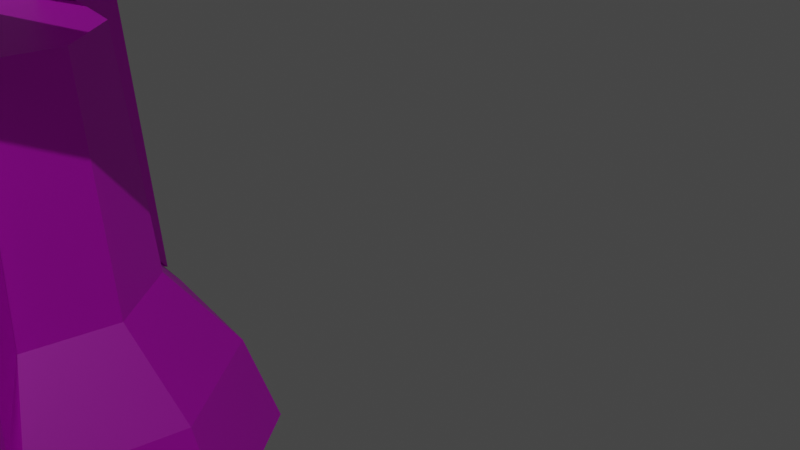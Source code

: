 # Source: antena.blend  (saved by Blender 2.80.75; exported with 4.5.12 LTS)
import bpy
from mathutils import Matrix  # noqa: F401  (used for matrix-valued properties, if any)

bpy.ops.wm.read_factory_settings(use_empty=True)
scene = bpy.context.scene
scene.name = 'Scene'

# ---- collections
col_collection = bpy.data.collections.new('Collection'); scene.collection.children.link(col_collection)

# ---- images (referenced by path relative to the original .blend; pixels are not part of the script)
import os
ASSET_DIR = os.environ.get("B2B_ASSET_DIR", "")  # directory of the original .blend (textures are referenced by path, not embedded)
HERE = os.path.dirname(os.path.abspath(__file__))  # packed textures are extracted next to this script under _unpacked/

def load_image(name, relpath, width, height, colorspace="sRGB"):
    """Load a texture the original file referenced (path relative to the .blend, or extracted next to this script)."""
    p = next((c for c in (os.path.join(HERE, relpath), os.path.join(ASSET_DIR, relpath)) if relpath and os.path.exists(c)), "")
    if p:
        img = bpy.data.images.load(p, check_existing=True)
        img.name = name
    else:  # same state as the original file: an image datablock whose file is absent (Cycles renders it pink)
        img = bpy.data.images.new(name, width, height)
        img.source = "FILE"
        img.filepath = "//" + (relpath or name)
    img.colorspace_settings.name = colorspace
    return img
img_antena_sat_lite_textura_png_001 = load_image('Antena satélite textura.png.001', 'Antena satélite textura.png', 1024, 1024, 'sRGB')

# ---- materials (node trees are filled in below, after node groups)
mat_material = bpy.data.materials.new('Material')
mat_material.use_transparent_shadow = False

# ---- material node trees
mat_material.use_nodes = True; mat_material.node_tree.nodes.clear()
_N = mat_material.node_tree.nodes; _L = mat_material.node_tree.links
n0 = _N.new('ShaderNodeOutputMaterial'); n0.name = 'Material Output'; n0.location = (300, 300)
n1 = _N.new('ShaderNodeBsdfPrincipled'); n1.name = 'Principled BSDF'; n1.location = (10, 300)
n1.distribution = 'GGX'
n1.subsurface_method = 'BURLEY'
n1.inputs[3].default_value = 1.45
n1.inputs[27].default_value = (0.0, 0.0, 0.0, 1.0)
n1.inputs[28].default_value = 1.0
n2 = _N.new('ShaderNodeTexImage'); n2.name = 'Image Texture'; n2.location = (-340, 240)
n2.image = img_antena_sat_lite_textura_png_001
_L.new(n1.outputs[0], n0.inputs[0])
_L.new(n2.outputs[0], n1.inputs[0])
n0.is_active_output = True

# ---- world
world_world = bpy.data.worlds.new('World'); scene.world = world_world
world_world.use_nodes = True; world_world.node_tree.nodes.clear()
_N = world_world.node_tree.nodes; _L = world_world.node_tree.links
n0 = _N.new('ShaderNodeOutputWorld'); n0.name = 'World Output'; n0.location = (300, 300)
n1 = _N.new('ShaderNodeBackground'); n1.name = 'Background'; n1.location = (10, 300)
n1.inputs[0].default_value = (0.05088, 0.05088, 0.05088, 1.0)
_L.new(n1.outputs[0], n0.inputs[0])
n0.is_active_output = True
world_world.color = (0.05088, 0.05088, 0.05088)
world_world.use_sun_shadow = False
world_world.sun_shadow_jitter_overblur = 0.0

# ---- cameras
cam_camera = bpy.data.cameras.new('Camera')
cam_camera.clip_end = 100.0
cam_camera.ortho_scale = 7.314

# ---- lights
light_light = bpy.data.lights.new('Light', 'POINT')
light_light.transmission_factor = 0.0
light_light.energy = 1e+04
light_light.shadow_soft_size = 0.1
light_light.shadow_maximum_resolution = 0.006
light_light.use_absolute_resolution = True
light_light_001 = bpy.data.lights.new('Light.001', 'POINT')
light_light_001.transmission_factor = 0.0
light_light_001.energy = 1e+04
light_light_001.shadow_soft_size = 0.1
light_light_001.shadow_maximum_resolution = 0.006
light_light_001.use_absolute_resolution = True

# ---- meshes
me_cube_001 = bpy.data.meshes.new('Cube.001')
me_cube_001.from_pydata([(3.838, 7.794, 24.97), (6.192, 4.494, 22.35), (7.054, -0.01478, 21.4), (6.192, -4.523, 22.35), (3.838, -7.823, 24.97), (0.6213, -9.032, 28.55), (-2.595, -7.823, 32.13), (-4.949, -4.523, 34.75), (-5.811, -0.01479, 35.71), (-4.949, 4.494, 34.75), (-2.595, 7.794, 32.13), (0.6213, 9.002, 28.55), (-2.243, 8.611, 33.27), (-2.256, -8.423, 33.23), (4.863, -8.641, 25.37), (-8.169, -0.01478, 22.65), (-8.169, 1.51, 22.65), (1.822, 10.43, 29.89), (5.547, 9.03, 25.74), (8.274, 5.207, 22.71), (9.272, -0.01478, 21.6), (8.274, -5.237, 22.71), (5.547, -9.06, 25.74), (1.822, -10.46, 29.89), (-1.904, -9.06, 34.03), (-4.631, -5.237, 37.07), (-5.629, -0.01479, 38.18), (-4.631, 5.207, 37.07), (-1.904, 9.03, 34.03), (2.102, 5.94, 24.74), (-0.3503, 6.861, 27.47), (3.898, -3.453, 22.75), (4.555, -0.01478, 22.01), (3.898, 3.423, 22.75), (-0.3503, -6.891, 27.47), (2.102, -5.969, 24.74), (-2.803, -5.969, 30.2), (-4.598, -3.453, 32.2), (-5.255, -0.01479, 32.93), (-4.598, 3.423, 32.2), (-2.803, 5.94, 30.2), (1.117, 4.784, 24.71), (-0.8599, 5.526, 26.91), (2.563, -2.785, 23.1), (3.093, -0.01478, 22.51), (2.563, 2.756, 23.1), (-0.8599, -5.556, 26.91), (1.117, -4.813, 24.71), (-2.836, -4.813, 29.1), (-4.283, -2.785, 30.71), (-4.813, -0.01479, 31.3), (-4.283, 2.756, 30.71), (-2.836, 4.784, 29.1), (0.3949, 3.899, 24.71), (-1.217, 4.505, 26.51), (1.575, -2.275, 23.4), (2.007, -0.01478, 22.92), (1.575, 2.245, 23.4), (-1.217, -4.534, 26.51), (0.3949, -3.929, 24.71), (-2.829, -3.929, 28.3), (-4.01, -2.275, 29.61), (-4.442, -0.01479, 30.1), (-4.01, 2.245, 29.61), (-2.829, 3.899, 28.3), (-0.7791, 2.044, 25.11), (-1.627, 2.362, 26.05), (-0.1584, -1.203, 24.42), (0.06877, -0.01478, 24.16), (-0.1584, 1.174, 24.42), (-1.627, -2.392, 26.05), (-0.7791, -2.073, 25.11), (-2.475, -2.073, 27.0), (-3.095, -1.203, 27.69), (-3.323, -0.01478, 27.94), (-3.095, 1.174, 27.69), (-2.475, 2.044, 27.0), (-1.82, -0.01478, 25.84), (4.34, -0.01287, 33.06), (-3.791, 2.526, 31.04), (2.858, -2.533, 23.64), (4.669, 0.005818, 32.69), (2.749, -2.753, 23.75), (4.56, -0.2141, 32.8), (2.514, -2.633, 23.76), (4.326, -0.09413, 32.81), (2.623, -2.413, 23.66), (4.434, 0.1258, 32.71), (-3.697, 2.746, 30.92), (4.434, 0.2071, 32.94), (-3.683, 2.626, 30.66), (4.448, 0.08708, 32.68), (-3.777, 2.406, 30.78), (4.354, -0.1329, 32.8), (4.511, -0.2341, 32.87), (-2.271, -4.664, 29.35), (1.338, 4.657, 25.33), (4.498, 0.2271, 32.88), (1.488, 4.514, 25.15), (4.648, 0.08482, 32.7), (1.292, 4.34, 25.12), (4.452, -0.08959, 32.67), (1.142, 4.482, 25.31), (4.302, 0.05265, 32.85), (-2.435, -4.521, 29.52), (4.347, -0.09187, 33.03), (-2.46, -4.347, 29.3), (4.322, 0.08254, 32.82), (-2.296, -4.489, 29.13), (4.487, -0.0597, 32.65), (-1.72, 2.044, 24.06), (4.616, 0.19, 32.68), (4.675, -0.01153, 32.61), (4.616, -0.2131, 32.68), (4.472, -0.2965, 32.84), (4.328, -0.2131, 33.0), (4.268, -0.01153, 33.06), (4.472, 0.2735, 32.84), (4.328, 0.19, 33.0), (4.431, 0.19, 33.11), (4.575, 0.2735, 32.95), (4.371, -0.01153, 33.18), (4.431, -0.2131, 33.11), (4.575, -0.2965, 32.95), (4.719, -0.2131, 32.79), (4.778, -0.01153, 32.72), (4.719, 0.19, 32.79), (4.509, 0.1558, 33.14), (4.455, 0.1558, 33.08), (4.575, 0.2252, 32.95), (4.406, -0.01153, 33.14), (4.455, -0.1789, 33.08), (4.575, -0.2482, 32.95), (4.694, -0.1789, 32.82), (4.744, -0.01153, 32.76), (4.694, 0.1558, 32.82), (4.484, 0.1908, 33.17), (4.629, 0.2252, 33.01), (4.46, -0.01153, 33.2), (4.509, -0.1789, 33.14), (4.629, -0.2482, 33.01), (4.748, -0.1789, 32.88), (4.798, -0.01153, 32.82), (4.748, 0.1558, 32.88), (4.556, 0.1908, 33.25), (4.629, 0.2746, 33.01), (4.425, -0.01153, 33.24), (4.484, -0.2139, 33.17), (4.629, -0.2977, 33.01), (4.773, -0.2139, 32.85), (4.833, -0.01153, 32.78), (4.773, 0.1908, 32.85), (4.585, 0.1511, 33.22), (4.701, 0.2746, 33.09), (4.496, -0.01153, 33.32), (4.556, -0.2139, 33.25), (4.701, -0.2977, 33.09), (4.845, -0.2139, 32.93), (4.905, -0.01153, 32.86), (4.845, 0.1908, 32.93), (4.637, 0.1511, 33.28), (4.701, 0.2184, 33.09), (4.537, -0.01153, 33.27), (4.585, -0.1741, 33.22), (4.701, -0.2415, 33.09), (4.817, -0.1741, 32.96), (4.865, -0.01153, 32.91), (4.817, 0.1511, 32.96), (4.606, 0.1946, 33.31), (4.753, 0.2184, 33.15), (4.589, -0.01153, 33.33), (4.637, -0.1741, 33.28), (4.753, -0.2415, 33.15), (4.869, -0.1741, 33.02), (4.917, -0.01153, 32.97), (4.869, 0.1511, 33.02), (4.671, 0.1946, 33.38), (4.753, 0.28, 33.15), (4.545, -0.01153, 33.38), (4.606, -0.2177, 33.31), (4.753, -0.3031, 33.15), (4.9, -0.2177, 32.99), (4.961, -0.01153, 32.92), (4.9, 0.1946, 32.99), (4.701, 0.227, 33.47), (4.818, 0.28, 33.22), (4.61, -0.01153, 33.45), (4.671, -0.2177, 33.38), (4.818, -0.3031, 33.22), (4.965, -0.2177, 33.06), (5.026, -0.01153, 32.99), (4.965, 0.1946, 33.06), (4.754, 0.227, 33.53), (4.871, 0.3257, 33.28), (4.63, -0.01153, 33.55), (4.701, -0.25, 33.47), (4.871, -0.3488, 33.28), (5.041, -0.25, 33.09), (5.112, -0.01153, 33.01), (5.041, 0.227, 33.09), (4.847, 0.2956, 33.74), (4.924, 0.3257, 33.34), (4.684, -0.01153, 33.61), (4.754, -0.25, 33.53), (4.924, -0.3488, 33.34), (5.094, -0.25, 33.15), (5.165, -0.01153, 33.07), (5.094, 0.227, 33.15), (5.066, 0.4229, 33.5), (4.756, -0.01153, 33.84), (4.847, -0.3187, 33.74), (5.066, -0.4459, 33.5), (5.285, -0.3187, 33.25), (5.376, -0.01153, 33.15), (5.285, 0.2956, 33.25), (5.159, 0.01294, 33.64), (5.176, 0.02308, 33.62), (5.152, -0.01153, 33.65), (5.159, -0.03601, 33.64), (5.176, -0.04614, 33.62), (5.194, -0.03601, 33.6), (5.201, -0.01153, 33.59), (5.194, 0.01294, 33.6), (5.644, 0.02495, 34.2), (5.631, 0.01294, 34.16), (5.649, 0.02308, 34.15), (5.624, -0.01153, 34.17), (5.631, -0.03601, 34.16), (5.649, -0.04614, 34.15), (5.666, -0.03601, 34.13), (5.673, -0.01153, 34.12), (5.666, 0.01294, 34.13), (5.677, 0.01872, 34.22), (5.67, 0.04006, 34.17), (5.633, -0.01153, 34.21), (5.644, -0.04802, 34.2), (5.67, -0.06313, 34.17), (5.696, -0.04802, 34.14), (5.707, -0.01153, 34.13), (5.696, 0.02495, 34.14), (5.699, 0.03126, 34.2), (5.668, -0.01153, 34.23), (5.677, -0.04179, 34.22), (5.699, -0.05433, 34.2), (5.72, -0.04179, 34.18), (5.729, -0.01153, 34.17), (5.72, 0.01872, 34.18), (5.699, -0.01153, 34.2), (-2.568, 2.362, 25.0), (-1.1, -1.203, 23.37), (-0.8726, -0.01478, 23.12), (-1.1, 1.174, 23.37), (-2.568, -2.392, 25.0), (-1.72, -2.073, 24.06), (-3.416, -2.073, 25.95), (-4.037, -1.203, 26.64), (-4.264, -0.01478, 26.89), (-4.037, 1.174, 26.64), (-3.416, 2.044, 25.95), (-2.397, 1.305, 23.98), (-2.941, 1.51, 24.59), (-1.999, -0.777, 23.54), (-1.853, -0.01478, 23.38), (-1.999, 0.7474, 23.54), (-2.941, -1.539, 24.59), (-2.397, -1.335, 23.98), (-3.485, -1.335, 25.19), (-3.883, -0.777, 25.64), (-4.028, -0.01478, 25.8), (-3.883, 0.7474, 25.64), (-3.485, 1.305, 25.19), (-2.941, -0.01478, 24.59), (-0.02265, -7.198, 24.15), (1.31, -9.975, 29.32), (0.04996, -7.341, 24.1), (1.407, -10.17, 29.26), (-0.09526, -7.341, 24.19), (-7.625, 1.305, 22.04), (-0.04141, -7.335, 24.25), (-3.006, -7.445, 27.58), (0.04506, -7.342, 24.09), (4.978, -8.65, 25.15), (1.13, -10.03, 29.56), (4.888, -8.458, 25.22), (-2.997, -7.608, 27.61), (-2.243, -8.641, 33.27), (-3.122, -7.517, 27.69), (-7.625, -1.335, 22.04), (-3.064, -7.508, 27.74), (-3.002, -7.608, 27.61), (1.213, -10.17, 29.38), (1.207, -9.948, 29.34), (-8.169, -1.539, 22.65), (-2.507, -8.481, 33.6), (-5.39, -5.199, 30.14), (-4.762, -4.827, 36.03), (-5.451, -5.325, 30.24), (-4.844, -4.995, 36.17), (-5.521, -5.173, 30.25), (-4.937, -4.792, 36.18), (-5.463, -5.171, 30.31), (-6.558, -1.297, 31.55), (-5.456, -5.325, 30.24), (-2.499, -8.687, 33.5), (-4.851, -4.586, 36.17), (-2.41, -8.519, 33.37), (-6.65, -1.339, 31.7), (-5.796, -0.01479, 37.23), (-6.652, -1.182, 31.64), (-5.798, 0.1953, 37.14), (-6.591, -1.185, 31.69), (-6.656, -1.339, 31.69), (-7.547, 1.51, 22.65), (-4.806, -4.736, 35.99), (7.464, 4.965, 22.47), (1.31, 9.945, 29.32), (-0.4751, 7.734, 24.65), (4.763, 8.469, 25.52), (-0.4786, 7.897, 24.69), (4.758, 8.687, 25.57), (-0.4, 7.84, 24.53), (-7.003, 1.305, 22.04), (-0.3478, 7.834, 24.59), (2.479, 6.477, 21.47), (-0.4833, 7.898, 24.68), (1.129, 10.03, 29.43), (4.981, 8.426, 25.32), (1.14, 9.812, 29.39), (2.55, 6.624, 21.44), (7.559, 5.162, 22.43), (2.587, 6.492, 21.33), (-7.003, -1.335, 22.04), (2.634, 6.486, 21.4), (2.546, 6.625, 21.43), (4.863, 8.611, 25.37), (4.773, 8.413, 25.42), (4.833, -8.507, 25.25), (7.64, 4.769, 22.34), (3.296, 2.051, 20.54), (8.299, 0.09397, 21.59), (3.413, 2.132, 20.44), (8.456, 0.2016, 21.46), (3.383, 1.97, 20.41), (8.416, -0.01478, 21.41), (3.432, 1.97, 20.48), (1.764, -5.263, 22.23), (3.409, 2.132, 20.44), (7.609, 4.986, 22.28), (7.353, -5.054, 22.68), (7.458, 4.878, 22.42), (1.873, -5.37, 22.15), (-7.547, -0.01478, 22.65), (1.734, -5.426, 22.24), (4.794, -8.725, 25.27), (1.785, -5.416, 22.3), (1.868, -5.371, 22.14), (-7.547, -1.539, 22.65), (7.325, -4.85, 22.58), (-2.139, 8.464, 33.13), (-5.688, 0.2352, 37.16), (-6.11, 2.072, 31.25), (-4.682, 4.935, 36.0), (-6.231, 2.095, 31.38), (-4.844, 4.965, 36.17), (-6.17, 2.225, 31.28), (-4.762, 5.139, 36.04), (-6.122, 2.217, 31.35), (-3.987, 5.58, 29.92), (-6.236, 2.096, 31.37), (-5.84, 0.07298, 37.19), (-4.556, 5.189, 35.95), (-5.672, 0.04179, 37.03), (-4.065, 5.689, 30.02), (-4.688, -0.01478, 22.65), (-3.961, 5.742, 29.89), (-4.688, 1.51, 22.65), (-3.915, 5.728, 29.95), (-4.069, 5.691, 30.02), (-4.144, 1.305, 22.04), (-4.653, 4.991, 35.9), (-1.908, 8.605, 33.01), (-2.611, 7.022, 27.08), (1.144, 9.817, 29.37), (-2.622, 7.182, 27.13), (-4.144, -1.335, 22.04), (-2.521, 7.136, 26.99), (1.264, 9.969, 29.25), (-2.479, 7.125, 27.06), (-2.626, 7.183, 27.12), (-2.104, 8.681, 33.09), (-2.084, 8.466, 33.03), (8.375, -0.2003, 21.54), (3.227, -1.781, 20.55), (7.287, -4.998, 22.62), (3.359, -1.778, 20.44), (7.464, -4.995, 22.47), (3.274, -1.921, 20.47), (7.35, -5.185, 22.51), (3.324, -1.918, 20.53), (3.354, -1.779, 20.43), (-4.688, -1.539, 22.65), (8.245, -0.01792, 21.57), (-1.726, -2.356, 11.44), (-1.917, -1.918, 16.65), (-3.697, -2.383, 11.44), (-3.519, -1.939, 16.65), (-5.109, -1.021, 11.44), (-4.667, -0.8322, 16.65), (-5.136, 0.932, 11.44), (-4.689, 0.7556, 16.65), (-3.762, 2.332, 11.44), (-3.572, 1.894, 16.65), (-1.792, 2.359, 11.44), (-1.97, 1.916, 16.65), (-0.3797, 0.9971, 11.44), (-0.8217, 0.8085, 16.65), (-0.3525, -0.9557, 11.44), (-0.7996, -0.7793, 16.65), (-2.744, -0.01186, 16.65), (-1.137, -3.713, 9.652), (-4.248, -3.755, 9.652), (-6.478, -1.605, 9.652), (-6.521, 1.479, 9.652), (-4.352, 3.689, 9.652), (-1.241, 3.732, 9.652), (0.9894, 1.581, 9.652), (1.032, -1.502, 9.652), (-0.8586, -4.354, 7.639), (-4.508, -4.404, 7.639), (-7.125, -1.881, 7.639), (-7.175, 1.737, 7.639), (-4.63, 4.33, 7.639), (-0.9803, 4.38, 7.639), (1.636, 1.857, 7.639), (1.687, -1.76, 7.639), (-8.169, -2.41, 22.65), (-8.169, -2.41, 26.98), (-7.547, -2.41, 26.98), (-7.547, -2.41, 22.65), (-7.547, 2.366, 26.98), (-7.547, 2.366, 22.65), (-8.169, 2.366, 22.65), (-8.169, 2.366, 26.98), (-1.724, -2.368, 11.47), (-1.914, -1.93, 16.67), (-2.709, -2.382, 11.47), (-2.715, -1.941, 16.67), (-2.944, -2.99, 18.09), (-1.706, -2.973, 18.09), (-1.412, -3.65, 10.05), (-2.935, -3.671, 10.05), (-2.715, -1.941, 24.8), (-1.914, -1.93, 24.8), (-2.944, -2.99, 26.22), (-1.706, -2.973, 26.22), (-1.785, 2.317, 11.47), (-1.975, 1.879, 16.67), (-2.77, 2.33, 11.47), (-2.776, 1.89, 16.67), (-3.005, 2.939, 18.09), (-1.767, 2.922, 18.09), (-1.473, 3.599, 10.05), (-2.996, 3.62, 10.05), (-2.776, 1.89, 24.8), (-1.975, 1.879, 24.8), (-3.005, 2.939, 26.22), (-1.767, 2.922, 26.22)], [], [(27, 363, 307, 26), (26, 307, 297, 25), (19, 314, 334, 18), (17, 315, 12, 28), (22, 14, 395, 21), (25, 297, 285, 24), (18, 334, 315, 17), (28, 12, 363, 27), (21, 395, 343, 20), (24, 285, 273, 23), (23, 273, 14, 22), (307, 8, 7, 297), (20, 343, 314, 19), (4, 35, 31, 3), (314, 1, 0, 334), (315, 11, 10, 12), (14, 4, 3, 395), (297, 7, 6, 285), (334, 0, 11, 315), (12, 10, 9, 363), (395, 3, 2, 343), (285, 6, 5, 273), (363, 9, 8, 307), (343, 2, 1, 314), (273, 5, 4, 14), (30, 42, 52, 40), (3, 31, 32, 2), (10, 40, 39, 9), (7, 37, 36, 6), (1, 33, 29, 0), (11, 30, 40, 10), (8, 38, 37, 7), (5, 34, 35, 4), (2, 32, 33, 1), (0, 29, 30, 11), (9, 39, 38, 8), (6, 36, 34, 5), (45, 57, 53, 41), (38, 50, 49, 37), (35, 34, 46, 47), (32, 44, 45, 33), (29, 41, 42, 30), (39, 51, 50, 38), (36, 48, 46, 34), (35, 47, 43, 31), (31, 43, 44, 32), (40, 52, 51, 39), (37, 49, 48, 36), (33, 45, 41, 29), (57, 69, 65, 53), (42, 54, 64, 52), (50, 62, 61, 49), (46, 58, 59, 47), (44, 56, 57, 45), (41, 53, 54, 42), (51, 63, 62, 50), (48, 60, 58, 46), (47, 59, 55, 43), (43, 55, 56, 44), (52, 64, 63, 51), (49, 61, 60, 48), (54, 66, 76, 64), (62, 74, 73, 61), (58, 70, 71, 59), (56, 68, 69, 57), (53, 65, 66, 54), (63, 75, 74, 62), (60, 72, 70, 58), (59, 71, 67, 55), (55, 67, 68, 56), (64, 76, 75, 63), (61, 73, 72, 60), (18, 77, 19), (19, 77, 20), (20, 77, 21), (21, 77, 22), (22, 77, 23), (23, 77, 24), (24, 77, 25), (25, 77, 26), (26, 77, 27), (27, 77, 28), (28, 77, 17), (17, 77, 18), (96, 97, 99, 98), (90, 91, 93, 92), (80, 81, 83, 82), (82, 83, 85, 84), (88, 89, 91, 90), (84, 85, 87, 86), (106, 107, 109, 108), (92, 93, 78, 79), (86, 87, 81, 80), (79, 78, 89, 88), (98, 99, 101, 100), (104, 105, 107, 106), (100, 101, 103, 102), (108, 109, 94, 95), (102, 103, 97, 96), (95, 94, 105, 104), (123, 124, 133, 132), (76, 66, 248, 258), (73, 255, 254, 72), (126, 125, 112, 111), (123, 122, 115, 114), (120, 126, 111, 117), (122, 121, 116, 115), (71, 70, 252, 253), (66, 65, 110, 248), (125, 126, 135, 134), (119, 121, 130, 128), (122, 123, 132, 131), (124, 125, 134, 133), (126, 120, 129, 135), (120, 119, 128, 129), (121, 122, 131, 130), (69, 68, 250, 251), (125, 124, 113, 112), (124, 123, 114, 113), (73, 74, 256, 255), (119, 120, 117, 118), (121, 119, 118, 116), (65, 69, 251, 110), (74, 75, 257, 256), (130, 131, 139, 138), (132, 133, 141, 140), (134, 135, 143, 142), (128, 130, 138, 127), (131, 132, 140, 139), (133, 134, 142, 141), (135, 129, 137, 143), (129, 128, 127, 137), (127, 138, 146, 136), (139, 140, 148, 147), (141, 142, 150, 149), (143, 137, 145, 151), (137, 127, 136, 145), (138, 139, 147, 146), (140, 141, 149, 148), (142, 143, 151, 150), (147, 148, 156, 155), (149, 150, 158, 157), (151, 145, 153, 159), (145, 136, 144, 153), (146, 147, 155, 154), (148, 149, 157, 156), (150, 151, 159, 158), (136, 146, 154, 144), (153, 144, 152, 161), (154, 155, 163, 162), (156, 157, 165, 164), (158, 159, 167, 166), (144, 154, 162, 152), (155, 156, 164, 163), (157, 158, 166, 165), (159, 153, 161, 167), (164, 165, 173, 172), (166, 167, 175, 174), (152, 162, 170, 160), (163, 164, 172, 171), (165, 166, 174, 173), (167, 161, 169, 175), (161, 152, 160, 169), (162, 163, 171, 170), (160, 170, 178, 168), (171, 172, 180, 179), (173, 174, 182, 181), (175, 169, 177, 183), (169, 160, 168, 177), (170, 171, 179, 178), (172, 173, 181, 180), (174, 175, 183, 182), (181, 182, 190, 189), (183, 177, 185, 191), (177, 168, 176, 185), (178, 179, 187, 186), (180, 181, 189, 188), (182, 183, 191, 190), (168, 178, 186, 176), (179, 180, 188, 187), (185, 176, 184, 193), (186, 187, 195, 194), (188, 189, 197, 196), (190, 191, 199, 198), (176, 186, 194, 184), (187, 188, 196, 195), (189, 190, 198, 197), (191, 185, 193, 199), (198, 199, 207, 206), (184, 194, 202, 192), (195, 196, 204, 203), (197, 198, 206, 205), (199, 193, 201, 207), (193, 184, 192, 201), (194, 195, 203, 202), (196, 197, 205, 204), (192, 202, 209, 200), (203, 204, 211, 210), (205, 206, 213, 212), (207, 201, 208, 214), (201, 192, 200, 208), (202, 203, 210, 209), (204, 205, 212, 211), (206, 207, 214, 213), (214, 208, 216, 222), (208, 200, 215, 216), (209, 210, 218, 217), (211, 212, 220, 219), (213, 214, 222, 221), (200, 209, 217, 215), (210, 211, 219, 218), (212, 213, 221, 220), (217, 218, 227, 226), (219, 220, 229, 228), (221, 222, 231, 230), (215, 217, 226, 224), (218, 219, 228, 227), (220, 221, 230, 229), (222, 216, 225, 231), (216, 215, 224, 225), (224, 226, 234, 223), (227, 228, 236, 235), (229, 230, 238, 237), (231, 225, 233, 239), (225, 224, 223, 233), (226, 227, 235, 234), (228, 229, 237, 236), (230, 231, 239, 238), (235, 236, 243, 242), (237, 238, 245, 244), (239, 233, 240, 246), (233, 223, 232, 240), (234, 235, 242, 241), (236, 237, 244, 243), (238, 239, 246, 245), (223, 234, 241, 232), (232, 241, 247), (241, 242, 247), (242, 243, 247), (243, 244, 247), (244, 245, 247), (245, 246, 247), (246, 240, 247), (240, 232, 247), (70, 72, 254, 252), (67, 71, 253, 249), (68, 67, 249, 250), (75, 76, 258, 257), (249, 253, 265, 261), (253, 252, 264, 265), (110, 251, 263, 259), (257, 258, 270, 269), (255, 267, 266, 254), (252, 254, 266, 264), (250, 249, 261, 262), (248, 110, 259, 260), (258, 248, 260, 270), (251, 250, 262, 263), (256, 257, 269, 268), (255, 256, 268, 267), (269, 270, 271), (270, 260, 271), (260, 259, 378, 375), (259, 263, 271), (263, 262, 271), (262, 261, 271), (261, 265, 271), (271, 260, 375, 373), (264, 266, 271), (266, 267, 271), (267, 268, 271), (268, 269, 271), (272, 273, 275, 274), (274, 275, 290, 276), (14, 283, 272, 278), (276, 290, 273, 272), (283, 281, 280, 272), (281, 14, 278, 280), (279, 13, 285, 284), (284, 285, 305, 286), (282, 291, 279, 288), (286, 305, 13, 279), (291, 290, 289, 279), (290, 282, 288, 289), (294, 295, 297, 296), (296, 297, 299, 298), (293, 305, 294, 300), (298, 299, 295, 294), (305, 303, 302, 294), (303, 293, 300, 302), (301, 371, 307, 306), (306, 307, 309, 308), (304, 313, 301, 310), (308, 309, 371, 301), (313, 299, 311, 301), (299, 304, 310, 311), (318, 319, 334, 320), (315, 327, 316, 322), (320, 334, 317, 316), (327, 325, 324, 316), (325, 315, 322, 324), (328, 329, 347, 330), (326, 335, 323, 332), (330, 347, 314, 323), (335, 334, 333, 323), (334, 326, 332, 333), (338, 339, 341, 340), (340, 341, 343, 342), (337, 349, 338, 344), (342, 343, 339, 338), (349, 347, 346, 338), (347, 337, 344, 346), (345, 336, 281, 350), (350, 281, 353, 352), (348, 357, 345, 354), (352, 353, 336, 345), (357, 395, 355, 345), (395, 348, 354, 355), (360, 361, 363, 362), (362, 363, 365, 364), (359, 371, 360, 366), (364, 365, 361, 360), (371, 369, 368, 360), (369, 359, 366, 368), (367, 358, 12, 372), (372, 12, 389, 374), (370, 379, 367, 376), (374, 389, 358, 367), (379, 365, 377, 367), (365, 370, 376, 377), (381, 382, 325, 383), (383, 325, 386, 385), (380, 390, 381, 387), (385, 386, 382, 381), (390, 389, 388, 381), (389, 380, 387, 388), (392, 393, 395, 394), (394, 395, 397, 396), (391, 401, 392, 398), (396, 397, 393, 392), (401, 343, 399, 392), (343, 391, 398, 399), (444, 448, 449, 443), (446, 445, 450, 447), (446, 447, 453, 451), (448, 444, 452, 454), (444, 446, 451, 452), (452, 451, 453, 454), (447, 448, 454, 453), (449, 448, 447, 450), (405, 403, 418), (373, 375, 312, 351), (400, 373, 351, 356), (271, 265, 384, 373), (259, 271, 373, 378), (265, 264, 400, 384), (264, 271, 373, 400), (312, 321, 277, 16), (384, 400, 356, 331), (375, 378, 321, 312), (378, 373, 351, 321), (373, 384, 331, 351), (16, 277, 15), (287, 292, 15), (351, 331, 287, 15), (331, 356, 292, 287), (321, 351, 15, 277), (404, 406, 421, 420), (411, 418, 413), (403, 417, 418), (417, 415, 418), (415, 413, 418), (412, 424, 423, 410), (411, 409, 418), (409, 407, 418), (407, 405, 418), (416, 402, 419, 426), (414, 416, 426, 425), (402, 404, 420, 419), (412, 414, 425, 424), (408, 410, 423, 422), (420, 428, 427, 419), (406, 408, 422, 421), (420, 421, 429, 428), (424, 432, 431, 423), (424, 425, 433, 432), (421, 422, 430, 429), (425, 426, 434, 433), (422, 423, 431, 430), (426, 419, 427, 434), (404, 402, 403, 405), (437, 438, 440, 439), (437, 439, 442, 436), (435, 438, 437, 436), (440, 441, 442, 439), (436, 442, 441, 435), (417, 403, 402, 416), (415, 417, 416, 414), (415, 414, 412, 413), (408, 409, 411, 410), (406, 407, 409, 408), (404, 405, 407, 406), (412, 410, 411, 413), (456, 460, 461, 455), (458, 457, 462, 459), (458, 459, 465, 463), (460, 456, 464, 466), (456, 458, 463, 464), (459, 460, 466, 465), (461, 460, 459, 462)])
_uv = me_cube_001.uv_layers.new(name='UVMap')
_uv.uv.foreach_set('vector', [0.2378, 0.6337, 0.2388, 0.6351, 0.2302, 0.6375, 0.2301, 0.6357, 0.2301, 0.6357, 0.2302, 0.6375, 0.2214, 0.6359, 0.2222, 0.6344, 0.2373, 0.6034, 0.238, 0.6019, 0.2455, 0.6087, 0.2441, 0.6097, 0.2467, 0.619, 0.2485, 0.6188, 0.2456, 0.6287, 0.2441, 0.628, 0.2138, 0.611, 0.2123, 0.6101, 0.2192, 0.6027, 0.2201, 0.6042, 0.2222, 0.6344, 0.2214, 0.6359, 0.214, 0.6301, 0.2155, 0.6292, 0.2441, 0.6097, 0.2455, 0.6087, 0.2485, 0.6188, 0.2467, 0.619, 0.2441, 0.628, 0.2456, 0.6287, 0.2388, 0.6351, 0.2378, 0.6337, 0.2201, 0.6042, 0.2192, 0.6027, 0.2285, 0.5999, 0.2286, 0.6015, 0.2155, 0.6292, 0.214, 0.6301, 0.2103, 0.6205, 0.212, 0.6205, 0.212, 0.6205, 0.2103, 0.6205, 0.2123, 0.6101, 0.2138, 0.611, 0.2302, 0.6375, 0.2303, 0.6407, 0.2199, 0.6386, 0.2214, 0.6359, 0.2286, 0.6015, 0.2285, 0.5999, 0.238, 0.6019, 0.2373, 0.6034, 0.2096, 0.6086, 0.2018, 0.6043, 0.2127, 0.592, 0.2177, 0.6003, 0.238, 0.6019, 0.2393, 0.5993, 0.2481, 0.6069, 0.2455, 0.6087, 0.2485, 0.6188, 0.2517, 0.6185, 0.2485, 0.6301, 0.2456, 0.6287, 0.2123, 0.6101, 0.2096, 0.6086, 0.2177, 0.6003, 0.2192, 0.6027, 0.2214, 0.6359, 0.2199, 0.6386, 0.2113, 0.6317, 0.214, 0.6301, 0.2455, 0.6087, 0.2481, 0.6069, 0.2517, 0.6185, 0.2485, 0.6188, 0.2456, 0.6287, 0.2485, 0.6301, 0.2405, 0.6377, 0.2388, 0.6351, 0.2192, 0.6027, 0.2177, 0.6003, 0.2284, 0.5968, 0.2285, 0.5999, 0.214, 0.6301, 0.2113, 0.6317, 0.2071, 0.6205, 0.2103, 0.6205, 0.2388, 0.6351, 0.2405, 0.6377, 0.2303, 0.6407, 0.2302, 0.6375, 0.2285, 0.5999, 0.2284, 0.5968, 0.2393, 0.5993, 0.238, 0.6019, 0.2103, 0.6205, 0.2071, 0.6205, 0.2096, 0.6086, 0.2123, 0.6101, 0.2613, 0.618, 0.2708, 0.6173, 0.2663, 0.6391, 0.2573, 0.6347, 0.2177, 0.6003, 0.2127, 0.592, 0.2279, 0.5865, 0.2284, 0.5968, 0.2485, 0.6301, 0.2573, 0.6347, 0.2457, 0.6464, 0.2405, 0.6377, 0.2199, 0.6386, 0.2155, 0.6477, 0.2029, 0.6371, 0.2113, 0.6317, 0.2393, 0.5993, 0.2436, 0.5906, 0.2555, 0.602, 0.2481, 0.6069, 0.2517, 0.6185, 0.2613, 0.618, 0.2573, 0.6347, 0.2485, 0.6301, 0.2303, 0.6407, 0.2308, 0.6512, 0.2155, 0.6477, 0.2199, 0.6386, 0.2071, 0.6205, 0.1974, 0.6208, 0.2018, 0.6043, 0.2096, 0.6086, 0.2284, 0.5968, 0.2279, 0.5865, 0.2436, 0.5906, 0.2393, 0.5993, 0.2481, 0.6069, 0.2555, 0.602, 0.2613, 0.618, 0.2517, 0.6185, 0.2405, 0.6377, 0.2457, 0.6464, 0.2308, 0.6512, 0.2303, 0.6407, 0.2113, 0.6317, 0.2029, 0.6371, 0.1974, 0.6208, 0.2071, 0.6205, 0.248, 0.5821, 0.2534, 0.5721, 0.2719, 0.5913, 0.263, 0.597, 0.2308, 0.6512, 0.2312, 0.662, 0.2106, 0.6568, 0.2155, 0.6477, 0.2018, 0.6043, 0.1974, 0.6208, 0.1879, 0.6209, 0.1939, 0.6, 0.2279, 0.5865, 0.2275, 0.5763, 0.248, 0.5821, 0.2436, 0.5906, 0.2555, 0.602, 0.263, 0.597, 0.2708, 0.6173, 0.2613, 0.618, 0.2457, 0.6464, 0.2513, 0.655, 0.2312, 0.662, 0.2308, 0.6512, 0.2029, 0.6371, 0.1943, 0.6423, 0.1879, 0.6209, 0.1974, 0.6208, 0.2018, 0.6043, 0.1939, 0.6, 0.2075, 0.5839, 0.2127, 0.592, 0.2127, 0.592, 0.2075, 0.5839, 0.2275, 0.5763, 0.2279, 0.5865, 0.2573, 0.6347, 0.2663, 0.6391, 0.2513, 0.655, 0.2457, 0.6464, 0.2155, 0.6477, 0.2106, 0.6568, 0.1943, 0.6423, 0.2029, 0.6371, 0.2436, 0.5906, 0.248, 0.5821, 0.263, 0.597, 0.2555, 0.602, 0.2534, 0.5721, 0.3256, 0.4334, 0.3783, 0.5207, 0.2719, 0.5913, 0.2708, 0.6173, 0.2817, 0.6163, 0.277, 0.6439, 0.2663, 0.6391, 0.2312, 0.662, 0.2318, 0.6754, 0.2045, 0.6676, 0.2106, 0.6568, 0.1879, 0.6209, 0.177, 0.6209, 0.1846, 0.5951, 0.1939, 0.6, 0.2275, 0.5763, 0.2269, 0.564, 0.2534, 0.5721, 0.248, 0.5821, 0.263, 0.597, 0.2719, 0.5913, 0.2817, 0.6163, 0.2708, 0.6173, 0.2513, 0.655, 0.2583, 0.6653, 0.2318, 0.6754, 0.2312, 0.662, 0.1943, 0.6423, 0.184, 0.648, 0.177, 0.6209, 0.1879, 0.6209, 0.1939, 0.6, 0.1846, 0.5951, 0.2012, 0.5744, 0.2075, 0.5839, 0.2075, 0.5839, 0.2012, 0.5744, 0.2269, 0.564, 0.2275, 0.5763, 0.2663, 0.6391, 0.277, 0.6439, 0.2583, 0.6653, 0.2513, 0.655, 0.2106, 0.6568, 0.2045, 0.6676, 0.184, 0.648, 0.1943, 0.6423, 0.2817, 0.6163, 0.3823, 0.6062, 0.3964, 0.6978, 0.277, 0.6439, 0.2318, 0.6754, 0.2407, 0.8778, 0.1254, 0.8112, 0.2045, 0.6676, 0.177, 0.6209, 0.07589, 0.6196, 0.07233, 0.5341, 0.1846, 0.5951, 0.2269, 0.564, 0.2184, 0.3703, 0.3256, 0.4334, 0.2534, 0.5721, 0.2719, 0.5913, 0.3783, 0.5207, 0.3823, 0.6062, 0.2817, 0.6163, 0.2583, 0.6653, 0.3497, 0.8014, 0.2407, 0.8778, 0.2318, 0.6754, 0.184, 0.648, 0.06987, 0.7122, 0.07589, 0.6196, 0.177, 0.6209, 0.1846, 0.5951, 0.07233, 0.5341, 0.1172, 0.4425, 0.2012, 0.5744, 0.2012, 0.5744, 0.1172, 0.4425, 0.2184, 0.3703, 0.2269, 0.564, 0.277, 0.6439, 0.3964, 0.6978, 0.3497, 0.8014, 0.2583, 0.6653, 0.2045, 0.6676, 0.1254, 0.8112, 0.06987, 0.7122, 0.184, 0.648, 0.2441, 0.6097, 0.2293, 0.6186, 0.2373, 0.6034, 0.2373, 0.6034, 0.2293, 0.6186, 0.2286, 0.6015, 0.2286, 0.6015, 0.2293, 0.6186, 0.2201, 0.6042, 0.2201, 0.6042, 0.2293, 0.6186, 0.2138, 0.611, 0.2138, 0.611, 0.2293, 0.6186, 0.212, 0.6205, 0.212, 0.6205, 0.2293, 0.6186, 0.2155, 0.6292, 0.2155, 0.6292, 0.2293, 0.6186, 0.2222, 0.6344, 0.2222, 0.6344, 0.2293, 0.6186, 0.2301, 0.6357, 0.2301, 0.6357, 0.2293, 0.6186, 0.2378, 0.6337, 0.2378, 0.6337, 0.2293, 0.6186, 0.2441, 0.628, 0.2441, 0.628, 0.2293, 0.6186, 0.2467, 0.619, 0.2467, 0.619, 0.2293, 0.6186, 0.2441, 0.6097, 0.7341, 0.3426, 0.7292, 0.5534, 0.7292, 0.5534, 0.7341, 0.3426, 0.7292, 0.5534, 0.7341, 0.3426, 0.7341, 0.3426, 0.7754, 0.557, 0.7341, 0.3426, 0.7292, 0.5534, 0.7292, 0.5534, 0.7341, 0.3426, 0.7341, 0.3426, 0.7754, 0.557, 0.7292, 0.5534, 0.7341, 0.3426, 0.7292, 0.5534, 0.7341, 0.3426, 0.7341, 0.3426, 0.7292, 0.5534, 0.7341, 0.3426, 0.7292, 0.5534, 0.7292, 0.5534, 0.7341, 0.3426, 0.7425, 0.5359, 0.7341, 0.3426, 0.7341, 0.3426, 0.7425, 0.5359, 0.7292, 0.5534, 0.7341, 0.3426, 0.7341, 0.3426, 0.7292, 0.5534, 0.7341, 0.3426, 0.7292, 0.5534, 0.7292, 0.5534, 0.7341, 0.3426, 0.7292, 0.5534, 0.7341, 0.3426, 0.7341, 0.3426, 0.7292, 0.5534, 0.7341, 0.3426, 0.7292, 0.5534, 0.7292, 0.5534, 0.7341, 0.3426, 0.7292, 0.5534, 0.7341, 0.3426, 0.7341, 0.3426, 0.7425, 0.5359, 0.7341, 0.3426, 0.7754, 0.557, 0.7292, 0.5534, 0.7341, 0.3426, 0.7425, 0.5359, 0.7341, 0.3426, 0.7341, 0.3426, 0.7754, 0.557, 0.7341, 0.3426, 0.7292, 0.5534, 0.7292, 0.5534, 0.7341, 0.3426, 0.7292, 0.5534, 0.7341, 0.3426, 0.7341, 0.3426, 0.7292, 0.5534, 0.8224, 0.07858, 0.843, 0.08052, 0.8404, 0.08472, 0.8221, 0.08273, 0.5283, 0.5413, 0.5035, 0.5109, 0.5336, 0.4945, 0.5458, 0.513, 0.6242, 0.5324, 0.6023, 0.5094, 0.6111, 0.4898, 0.6425, 0.5006, 0.8026, 0.0775, 0.7809, 0.07437, 0.7815, 0.05912, 0.8037, 0.06218, 0.8224, 0.07858, 0.8011, 0.07731, 0.8037, 0.06213, 0.8254, 0.06472, 0.8238, 0.08215, 0.8026, 0.0775, 0.8037, 0.06218, 0.8254, 0.06726, 0.8011, 0.07731, 0.7798, 0.07623, 0.7801, 0.06003, 0.8037, 0.06213, 0.6223, 0.4265, 0.6425, 0.4615, 0.6089, 0.4677, 0.596, 0.4498, 0.5035, 0.5109, 0.4972, 0.471, 0.5323, 0.4724, 0.5336, 0.4945, 0.7809, 0.07437, 0.8026, 0.0775, 0.802, 0.08249, 0.7808, 0.07999, 0.7574, 0.07796, 0.7798, 0.07623, 0.7798, 0.0818, 0.7593, 0.08239, 0.8011, 0.07731, 0.8224, 0.07858, 0.8221, 0.08273, 0.8011, 0.08227, 0.7586, 0.07683, 0.7809, 0.07437, 0.7808, 0.07999, 0.7606, 0.08113, 0.8026, 0.0775, 0.8238, 0.08215, 0.8229, 0.08628, 0.802, 0.08249, 0.8238, 0.08215, 0.8441, 0.08738, 0.8408, 0.09117, 0.8229, 0.08628, 0.7798, 0.07623, 0.8011, 0.07731, 0.8011, 0.08227, 0.7798, 0.0818, 0.5114, 0.4326, 0.5443, 0.4054, 0.5576, 0.4427, 0.5413, 0.4534, 0.7809, 0.07437, 0.7586, 0.07683, 0.7583, 0.06, 0.7815, 0.05912, 0.843, 0.08052, 0.8224, 0.07858, 0.8254, 0.06472, 0.8459, 0.06707, 0.6242, 0.5324, 0.5956, 0.5497, 0.5857, 0.5218, 0.6023, 0.5094, 0.8441, 0.08738, 0.8238, 0.08215, 0.8254, 0.06726, 0.8465, 0.07242, 0.7798, 0.07623, 0.7574, 0.07796, 0.7559, 0.0611, 0.7801, 0.06003, 0.4972, 0.471, 0.5114, 0.4326, 0.5413, 0.4534, 0.5323, 0.4724, 0.5956, 0.5497, 0.5625, 0.5543, 0.565, 0.5227, 0.5857, 0.5218, 0.7798, 0.0818, 0.8011, 0.08227, 0.8006, 0.09091, 0.7797, 0.09072, 0.8221, 0.08273, 0.8404, 0.08472, 0.8395, 0.09055, 0.8213, 0.09137, 0.7808, 0.07999, 0.802, 0.08249, 0.8011, 0.09114, 0.7804, 0.08889, 0.7593, 0.08239, 0.7798, 0.0818, 0.7797, 0.09072, 0.7596, 0.08985, 0.8011, 0.08227, 0.8221, 0.08273, 0.8213, 0.09137, 0.8006, 0.09091, 0.7606, 0.08113, 0.7808, 0.07999, 0.7804, 0.08889, 0.7603, 0.08847, 0.802, 0.08249, 0.8229, 0.08628, 0.8217, 0.09501, 0.8011, 0.09114, 0.8229, 0.08628, 0.8408, 0.09117, 0.8404, 0.09719, 0.8217, 0.09501, 0.7596, 0.08985, 0.7797, 0.09072, 0.7796, 0.09628, 0.7576, 0.09434, 0.8006, 0.09091, 0.8213, 0.09137, 0.8214, 0.09561, 0.8005, 0.0959, 0.7603, 0.08847, 0.7804, 0.08889, 0.78, 0.09441, 0.7584, 0.09295, 0.8011, 0.09114, 0.8217, 0.09501, 0.8211, 0.09926, 0.8003, 0.09605, 0.8217, 0.09501, 0.8404, 0.09719, 0.842, 0.1021, 0.8211, 0.09926, 0.7797, 0.09072, 0.8006, 0.09091, 0.8005, 0.0959, 0.7796, 0.09628, 0.8213, 0.09137, 0.8395, 0.09055, 0.8419, 0.09496, 0.8214, 0.09561, 0.7804, 0.08889, 0.8011, 0.09114, 0.8003, 0.09605, 0.78, 0.09441, 0.8005, 0.0959, 0.8214, 0.09561, 0.8203, 0.1058, 0.7994, 0.1064, 0.7584, 0.09295, 0.78, 0.09441, 0.7796, 0.1044, 0.7579, 0.1053, 0.8003, 0.09605, 0.8211, 0.09926, 0.821, 0.1096, 0.8002, 0.1067, 0.8211, 0.09926, 0.842, 0.1021, 0.8417, 0.1127, 0.821, 0.1096, 0.7796, 0.09628, 0.8005, 0.0959, 0.7994, 0.1064, 0.7793, 0.1063, 0.8214, 0.09561, 0.8419, 0.09496, 0.8412, 0.1054, 0.8203, 0.1058, 0.78, 0.09441, 0.8003, 0.09605, 0.8002, 0.1067, 0.7796, 0.1044, 0.7576, 0.09434, 0.7796, 0.09628, 0.7793, 0.1063, 0.7577, 0.1067, 0.821, 0.1096, 0.8417, 0.1127, 0.8383, 0.1175, 0.8203, 0.1145, 0.7793, 0.1063, 0.7994, 0.1064, 0.7997, 0.1121, 0.7793, 0.1125, 0.8203, 0.1058, 0.8412, 0.1054, 0.8387, 0.1106, 0.8204, 0.1107, 0.7796, 0.1044, 0.8002, 0.1067, 0.7997, 0.1124, 0.7793, 0.1107, 0.7577, 0.1067, 0.7793, 0.1063, 0.7793, 0.1125, 0.7597, 0.112, 0.7994, 0.1064, 0.8203, 0.1058, 0.8204, 0.1107, 0.7997, 0.1121, 0.7579, 0.1053, 0.7796, 0.1044, 0.7793, 0.1107, 0.7599, 0.1105, 0.8002, 0.1067, 0.821, 0.1096, 0.8203, 0.1145, 0.7997, 0.1124, 0.8204, 0.1107, 0.8387, 0.1106, 0.8386, 0.1165, 0.8205, 0.1195, 0.7793, 0.1107, 0.7997, 0.1124, 0.7991, 0.1209, 0.7788, 0.1193, 0.7597, 0.112, 0.7793, 0.1125, 0.7791, 0.1211, 0.7597, 0.1193, 0.7997, 0.1121, 0.8204, 0.1107, 0.8205, 0.1195, 0.7997, 0.1207, 0.7599, 0.1105, 0.7793, 0.1107, 0.7788, 0.1193, 0.7593, 0.1178, 0.7997, 0.1124, 0.8203, 0.1145, 0.8199, 0.1233, 0.7991, 0.1209, 0.8203, 0.1145, 0.8383, 0.1175, 0.8386, 0.1235, 0.8199, 0.1233, 0.7793, 0.1125, 0.7997, 0.1121, 0.7997, 0.1207, 0.7791, 0.1211, 0.7597, 0.1193, 0.7791, 0.1211, 0.7788, 0.1281, 0.7571, 0.1246, 0.7997, 0.1207, 0.8205, 0.1195, 0.8211, 0.1249, 0.7998, 0.127, 0.7593, 0.1178, 0.7788, 0.1193, 0.7782, 0.1261, 0.7567, 0.1231, 0.7991, 0.1209, 0.8199, 0.1233, 0.8196, 0.1287, 0.7984, 0.1271, 0.8199, 0.1233, 0.8386, 0.1235, 0.8415, 0.1294, 0.8196, 0.1287, 0.7791, 0.1211, 0.7997, 0.1207, 0.7998, 0.127, 0.7788, 0.1281, 0.8205, 0.1195, 0.8386, 0.1165, 0.8424, 0.1217, 0.8211, 0.1249, 0.7788, 0.1193, 0.7991, 0.1209, 0.7984, 0.1271, 0.7782, 0.1261, 0.7567, 0.1231, 0.7782, 0.1261, 0.7775, 0.1354, 0.7553, 0.1327, 0.7984, 0.1271, 0.8196, 0.1287, 0.82, 0.1375, 0.7984, 0.1361, 0.8196, 0.1287, 0.8415, 0.1294, 0.8424, 0.1382, 0.82, 0.1375, 0.7788, 0.1281, 0.7998, 0.127, 0.7996, 0.1361, 0.7785, 0.1368, 0.8211, 0.1249, 0.8424, 0.1217, 0.843, 0.1314, 0.8211, 0.1343, 0.7782, 0.1261, 0.7984, 0.1271, 0.7984, 0.1361, 0.7775, 0.1354, 0.7571, 0.1246, 0.7788, 0.1281, 0.7785, 0.1368, 0.7564, 0.1352, 0.7998, 0.127, 0.8211, 0.1249, 0.8211, 0.1343, 0.7996, 0.1361, 0.82, 0.1375, 0.8424, 0.1382, 0.8452, 0.1477, 0.82, 0.1458, 0.7785, 0.1368, 0.7996, 0.1361, 0.7995, 0.1441, 0.7785, 0.1457, 0.8211, 0.1343, 0.843, 0.1314, 0.8453, 0.1391, 0.8212, 0.1422, 0.7775, 0.1354, 0.7984, 0.1361, 0.7981, 0.1437, 0.7771, 0.1428, 0.7564, 0.1352, 0.7785, 0.1368, 0.7785, 0.1457, 0.7546, 0.1443, 0.7996, 0.1361, 0.8211, 0.1343, 0.8212, 0.1422, 0.7995, 0.1441, 0.7553, 0.1327, 0.7775, 0.1354, 0.7771, 0.1428, 0.7527, 0.1418, 0.7984, 0.1361, 0.82, 0.1375, 0.82, 0.1458, 0.7981, 0.1437, 0.7771, 0.1428, 0.7981, 0.1437, 0.7981, 0.15, 0.7769, 0.1498, 0.7546, 0.1443, 0.7785, 0.1457, 0.7794, 0.1603, 0.7553, 0.1608, 0.7995, 0.1441, 0.8212, 0.1422, 0.8217, 0.1573, 0.8002, 0.1586, 0.7527, 0.1418, 0.7771, 0.1428, 0.7769, 0.1498, 0.7523, 0.1494, 0.7981, 0.1437, 0.82, 0.1458, 0.8199, 0.1524, 0.7981, 0.15, 0.82, 0.1458, 0.8452, 0.1477, 0.8454, 0.1553, 0.8199, 0.1524, 0.7785, 0.1457, 0.7995, 0.1441, 0.8002, 0.1586, 0.7794, 0.1603, 0.8212, 0.1422, 0.8453, 0.1391, 0.8426, 0.151, 0.8217, 0.1573, 0.7553, 0.1608, 0.7794, 0.1603, 0.7777, 0.1654, 0.7517, 0.1735, 0.8002, 0.1586, 0.8217, 0.1573, 0.8174, 0.1702, 0.7977, 0.1656, 0.7523, 0.1494, 0.7769, 0.1498, 0.7777, 0.1654, 0.7517, 0.1735, 0.7981, 0.15, 0.8199, 0.1524, 0.8174, 0.1702, 0.7977, 0.1656, 0.8199, 0.1524, 0.8454, 0.1553, 0.8465, 0.1831, 0.8174, 0.1702, 0.7794, 0.1603, 0.8002, 0.1586, 0.7977, 0.1656, 0.7777, 0.1654, 0.8217, 0.1573, 0.8426, 0.151, 0.8465, 0.1831, 0.8174, 0.1702, 0.7769, 0.1498, 0.7981, 0.15, 0.7977, 0.1656, 0.7777, 0.1654, 0.7977, 0.1656, 0.8174, 0.1702, 0.7993, 0.2122, 0.7958, 0.2118, 0.8174, 0.1702, 0.8465, 0.1831, 0.8024, 0.2137, 0.7993, 0.2122, 0.7777, 0.1654, 0.7977, 0.1656, 0.7957, 0.2114, 0.7924, 0.2126, 0.8174, 0.1702, 0.8465, 0.1831, 0.8029, 0.2113, 0.7993, 0.2107, 0.7777, 0.1654, 0.7977, 0.1656, 0.7958, 0.2118, 0.7926, 0.2122, 0.7517, 0.1735, 0.7777, 0.1654, 0.7924, 0.2126, 0.7888, 0.2138, 0.7977, 0.1656, 0.8174, 0.1702, 0.7993, 0.2107, 0.7957, 0.2114, 0.7517, 0.1735, 0.7777, 0.1654, 0.7926, 0.2122, 0.7893, 0.2131, 0.7924, 0.2126, 0.7957, 0.2114, 0.7944, 0.301, 0.7913, 0.3015, 0.7993, 0.2107, 0.8029, 0.2113, 0.8008, 0.2997, 0.7976, 0.3004, 0.7926, 0.2122, 0.7958, 0.2118, 0.7953, 0.3018, 0.7923, 0.3018, 0.7888, 0.2138, 0.7924, 0.2126, 0.7913, 0.3015, 0.7881, 0.3019, 0.7957, 0.2114, 0.7993, 0.2107, 0.7976, 0.3004, 0.7944, 0.301, 0.7893, 0.2131, 0.7926, 0.2122, 0.7923, 0.3018, 0.789, 0.3016, 0.7958, 0.2118, 0.7993, 0.2122, 0.7986, 0.302, 0.7953, 0.3018, 0.7993, 0.2122, 0.8024, 0.2137, 0.8021, 0.3024, 0.7986, 0.302, 0.7881, 0.3019, 0.7913, 0.3015, 0.792, 0.3055, 0.7881, 0.3064, 0.7944, 0.301, 0.7976, 0.3004, 0.7981, 0.304, 0.795, 0.3046, 0.789, 0.3016, 0.7923, 0.3018, 0.7922, 0.3051, 0.7883, 0.3058, 0.7953, 0.3018, 0.7986, 0.302, 0.7983, 0.3058, 0.7951, 0.3052, 0.7986, 0.302, 0.8021, 0.3024, 0.8025, 0.3072, 0.7983, 0.3058, 0.7913, 0.3015, 0.7944, 0.301, 0.795, 0.3046, 0.792, 0.3055, 0.7976, 0.3004, 0.8008, 0.2997, 0.8022, 0.3034, 0.7981, 0.304, 0.7923, 0.3018, 0.7953, 0.3018, 0.7951, 0.3052, 0.7922, 0.3051, 0.795, 0.3046, 0.7981, 0.304, 0.7978, 0.3074, 0.7953, 0.3075, 0.7883, 0.3058, 0.7922, 0.3051, 0.7928, 0.3085, 0.7903, 0.3102, 0.7951, 0.3052, 0.7983, 0.3058, 0.7975, 0.3092, 0.7952, 0.3083, 0.7983, 0.3058, 0.8025, 0.3072, 0.7998, 0.3115, 0.7975, 0.3092, 0.792, 0.3055, 0.795, 0.3046, 0.7953, 0.3075, 0.7933, 0.3084, 0.7981, 0.304, 0.8022, 0.3034, 0.8012, 0.3085, 0.7978, 0.3074, 0.7922, 0.3051, 0.7951, 0.3052, 0.7952, 0.3083, 0.7928, 0.3085, 0.7881, 0.3064, 0.792, 0.3055, 0.7933, 0.3084, 0.7907, 0.3109, 0.7907, 0.3109, 0.7933, 0.3084, 0.7965, 0.3118, 0.7933, 0.3084, 0.7953, 0.3075, 0.7965, 0.3118, 0.7953, 0.3075, 0.7978, 0.3074, 0.7965, 0.3118, 0.7978, 0.3074, 0.8012, 0.3085, 0.7965, 0.3118, 0.7903, 0.3102, 0.7928, 0.3085, 0.7948, 0.3123, 0.7928, 0.3085, 0.7952, 0.3083, 0.7948, 0.3123, 0.7952, 0.3083, 0.7975, 0.3092, 0.7948, 0.3123, 0.7975, 0.3092, 0.7998, 0.3115, 0.7948, 0.3123, 0.6425, 0.4615, 0.6425, 0.5006, 0.6111, 0.4898, 0.6089, 0.4677, 0.587, 0.4058, 0.6223, 0.4265, 0.596, 0.4498, 0.5769, 0.4407, 0.5443, 0.4054, 0.587, 0.4058, 0.5769, 0.4407, 0.5576, 0.4427, 0.5625, 0.5543, 0.5283, 0.5413, 0.5458, 0.513, 0.565, 0.5227, 0.5769, 0.4407, 0.596, 0.4498, 0.5856, 0.4619, 0.5747, 0.4562, 0.596, 0.4498, 0.6089, 0.4677, 0.5931, 0.4723, 0.5856, 0.4619, 0.5323, 0.4724, 0.5413, 0.4534, 0.5529, 0.464, 0.5479, 0.4752, 0.565, 0.5227, 0.5458, 0.513, 0.5557, 0.4992, 0.567, 0.5052, 0.6023, 0.5094, 0.5897, 0.4971, 0.5946, 0.4853, 0.6111, 0.4898, 0.6089, 0.4677, 0.6111, 0.4898, 0.5946, 0.4853, 0.5931, 0.4723, 0.5576, 0.4427, 0.5769, 0.4407, 0.5747, 0.4562, 0.5627, 0.457, 0.5336, 0.4945, 0.5323, 0.4724, 0.5479, 0.4752, 0.5487, 0.4881, 0.5458, 0.513, 0.5336, 0.4945, 0.5487, 0.4881, 0.5557, 0.4992, 0.5413, 0.4534, 0.5576, 0.4427, 0.5627, 0.457, 0.5529, 0.464, 0.5857, 0.5218, 0.565, 0.5227, 0.567, 0.5052, 0.5796, 0.5046, 0.6023, 0.5094, 0.5857, 0.5218, 0.5796, 0.5046, 0.5897, 0.4971, 0.567, 0.5052, 0.5557, 0.4992, 0.5711, 0.4807, 0.5557, 0.4992, 0.5487, 0.4881, 0.5711, 0.4807, 0.523, 0.2957, 0.4961, 0.2959, 0.4877, 0.2128, 0.5134, 0.2031, 0.5479, 0.4752, 0.5529, 0.464, 0.5709, 0.4803, 0.5529, 0.464, 0.5627, 0.457, 0.5709, 0.4803, 0.5627, 0.457, 0.5747, 0.4562, 0.5709, 0.4803, 0.5747, 0.4562, 0.5856, 0.4619, 0.5709, 0.4803, 0.5731, 0.2926, 0.523, 0.2957, 0.5134, 0.2031, 0.5693, 0.2029, 0.5931, 0.4723, 0.5946, 0.4853, 0.5711, 0.4807, 0.5946, 0.4853, 0.5897, 0.4971, 0.5711, 0.4807, 0.5897, 0.4971, 0.5796, 0.5046, 0.5711, 0.4807, 0.5796, 0.5046, 0.567, 0.5052, 0.5711, 0.4807, 0.7292, 0.5534, 0.7341, 0.3426, 0.7341, 0.3426, 0.7754, 0.557, 0.7292, 0.5534, 0.7341, 0.3426, 0.7341, 0.3426, 0.7292, 0.5534, 0.7341, 0.3426, 0.7341, 0.3426, 0.7425, 0.5359, 0.7292, 0.5534, 0.7292, 0.5534, 0.7341, 0.3426, 0.7341, 0.3426, 0.7292, 0.5534, 0.7341, 0.3426, 0.7341, 0.3426, 0.7425, 0.5359, 0.7425, 0.5359, 0.7341, 0.3426, 0.7341, 0.3426, 0.7292, 0.5534, 0.7292, 0.5534, 0.7292, 0.5534, 0.7341, 0.3426, 0.7341, 0.3426, 0.7292, 0.5534, 0.7292, 0.5534, 0.7341, 0.3426, 0.7341, 0.3426, 0.7292, 0.5534, 0.7341, 0.3426, 0.7341, 0.3426, 0.7292, 0.5534, 0.7292, 0.5534, 0.7292, 0.5534, 0.7341, 0.3426, 0.7341, 0.3426, 0.7292, 0.5534, 0.7341, 0.3426, 0.7341, 0.3426, 0.7292, 0.5534, 0.7292, 0.5534, 0.7341, 0.3426, 0.7341, 0.3426, 0.7292, 0.5534, 0.7292, 0.5534, 0.7292, 0.5534, 0.7341, 0.3426, 0.7341, 0.3426, 0.7292, 0.5534, 0.7292, 0.5534, 0.7341, 0.3426, 0.7341, 0.3426, 0.7292, 0.5534, 0.7341, 0.3426, 0.7341, 0.3426, 0.7292, 0.5534, 0.7292, 0.5534, 0.7292, 0.5534, 0.7341, 0.3426, 0.7341, 0.3426, 0.7292, 0.5534, 0.7341, 0.3426, 0.7341, 0.3426, 0.7754, 0.557, 0.7292, 0.5534, 0.7341, 0.3426, 0.7341, 0.3426, 0.7292, 0.5534, 0.7292, 0.5534, 0.7292, 0.5534, 0.7341, 0.3426, 0.7341, 0.3426, 0.7425, 0.5359, 0.7292, 0.5534, 0.7341, 0.3426, 0.7341, 0.3426, 0.7292, 0.5534, 0.7341, 0.3426, 0.7341, 0.3426, 0.7292, 0.5534, 0.7292, 0.5534, 0.7292, 0.5534, 0.7341, 0.3426, 0.7341, 0.3426, 0.7292, 0.5534, 0.7341, 0.3426, 0.7341, 0.3426, 0.7292, 0.5534, 0.7292, 0.5534, 0.7341, 0.3426, 0.7341, 0.3426, 0.7292, 0.5534, 0.7292, 0.5534, 0.7596, 0.4226, 0.7589, 0.3542, 0.7618, 0.3534, 0.7618, 0.422, 0.7341, 0.3426, 0.7341, 0.3426, 0.7425, 0.5359, 0.7425, 0.5359, 0.7341, 0.3426, 0.7292, 0.5534, 0.7292, 0.5534, 0.7341, 0.3426, 0.7341, 0.3426, 0.7341, 0.3426, 0.7425, 0.5359, 0.7425, 0.5359, 0.7341, 0.3426, 0.7341, 0.3426, 0.7425, 0.5359, 0.7425, 0.5359, 0.7597, 0.4227, 0.759, 0.355, 0.7618, 0.3541, 0.7618, 0.422, 0.7341, 0.3426, 0.7341, 0.3426, 0.7292, 0.5534, 0.7292, 0.5534, 0.7341, 0.3426, 0.7292, 0.5534, 0.7292, 0.5534, 0.7341, 0.3426, 0.7341, 0.3426, 0.7341, 0.3426, 0.7425, 0.5359, 0.7292, 0.5534, 0.7341, 0.3426, 0.7341, 0.3426, 0.7292, 0.5534, 0.7292, 0.5534, 0.7292, 0.5534, 0.7341, 0.3426, 0.7341, 0.3426, 0.7292, 0.5534, 0.7292, 0.5534, 0.7341, 0.3426, 0.7341, 0.3426, 0.7754, 0.557, 0.7594, 0.3541, 0.7622, 0.3548, 0.7619, 0.4232, 0.7597, 0.4227, 0.7292, 0.5534, 0.7341, 0.3426, 0.7341, 0.3426, 0.7292, 0.5534, 0.7622, 0.3548, 0.7647, 0.3532, 0.7637, 0.422, 0.7619, 0.4232, 0.7567, 0.3532, 0.7594, 0.3541, 0.7597, 0.4227, 0.7577, 0.422, 0.7292, 0.5534, 0.7341, 0.3426, 0.7341, 0.3426, 0.7292, 0.5534, 0.7292, 0.5534, 0.7341, 0.3426, 0.7341, 0.3426, 0.7292, 0.5534, 0.7341, 0.3426, 0.7341, 0.3426, 0.7425, 0.5359, 0.7425, 0.5359, 0.7425, 0.5359, 0.7341, 0.3426, 0.7341, 0.3426, 0.7292, 0.5534, 0.7341, 0.3426, 0.7341, 0.3426, 0.7425, 0.5359, 0.7425, 0.5359, 0.7341, 0.3426, 0.7341, 0.3426, 0.7425, 0.5359, 0.7425, 0.5359, 0.7292, 0.5534, 0.7341, 0.3426, 0.7341, 0.3426, 0.7425, 0.5359, 0.7292, 0.5534, 0.7341, 0.3426, 0.7341, 0.3426, 0.7292, 0.5534, 0.7341, 0.3426, 0.7341, 0.3426, 0.7292, 0.5534, 0.7292, 0.5534, 0.7292, 0.5534, 0.7341, 0.3426, 0.7341, 0.3426, 0.7292, 0.5534, 0.7341, 0.3426, 0.7341, 0.3426, 0.7292, 0.5534, 0.7292, 0.5534, 0.7341, 0.3426, 0.7341, 0.3426, 0.7292, 0.5534, 0.7292, 0.5534, 0.7292, 0.5534, 0.7341, 0.3426, 0.7341, 0.3426, 0.7425, 0.5359, 0.7292, 0.5534, 0.7341, 0.3426, 0.7341, 0.3426, 0.7292, 0.5534, 0.7341, 0.3426, 0.7341, 0.3426, 0.7292, 0.5534, 0.7292, 0.5534, 0.7292, 0.5534, 0.7341, 0.3426, 0.7341, 0.3426, 0.7292, 0.5534, 0.7341, 0.3426, 0.7341, 0.3426, 0.7292, 0.5534, 0.7292, 0.5534, 0.7341, 0.3426, 0.7341, 0.3426, 0.7292, 0.5534, 0.7292, 0.5534, 0.7292, 0.5534, 0.7341, 0.3426, 0.7341, 0.3426, 0.7292, 0.5534, 0.7292, 0.5534, 0.7341, 0.3426, 0.7341, 0.3426, 0.7292, 0.5534, 0.7341, 0.3426, 0.7341, 0.3426, 0.7292, 0.5534, 0.7292, 0.5534, 0.7292, 0.5534, 0.7341, 0.3426, 0.7341, 0.3426, 0.7292, 0.5534, 0.7341, 0.3426, 0.7341, 0.3426, 0.7292, 0.5534, 0.7292, 0.5534, 0.7341, 0.3426, 0.7341, 0.3426, 0.7292, 0.5534, 0.7292, 0.5534, 0.7292, 0.5534, 0.7341, 0.3426, 0.7341, 0.3426, 0.7292, 0.5534, 0.7292, 0.5534, 0.7341, 0.3426, 0.7341, 0.3426, 0.7292, 0.5534, 0.7341, 0.3426, 0.7341, 0.3426, 0.7292, 0.5534, 0.7292, 0.5534, 0.7292, 0.5534, 0.7341, 0.3426, 0.7341, 0.3426, 0.7292, 0.5534, 0.7341, 0.3426, 0.7341, 0.3426, 0.7425, 0.5359, 0.7292, 0.5534, 0.7341, 0.3426, 0.7341, 0.3426, 0.7292, 0.5534, 0.7292, 0.5534, 0.8151, 0.8078, 0.8286, 0.789, 0.8377, 0.8924, 0.8211, 0.8745, 0.8046, 0.8081, 0.8008, 0.8762, 0.7842, 0.8951, 0.7901, 0.7899, 0.8046, 0.8081, 0.7901, 0.7899, 0.7874, 0.6838, 0.8019, 0.702, 0.8286, 0.789, 0.8151, 0.8078, 0.8123, 0.7017, 0.8253, 0.6832, 0.8151, 0.8078, 0.8046, 0.8081, 0.8019, 0.702, 0.8123, 0.7017, 0.8204, 0.895, 0.8101, 0.8955, 0.8087, 0.9184, 0.8247, 0.9176, 0.8447, 0.7878, 0.8286, 0.789, 0.8253, 0.6832, 0.841, 0.6827, 0.8377, 0.8924, 0.8286, 0.789, 0.8447, 0.7878, 0.8567, 0.8902, 0.6324, 0.846, 0.6647, 0.8697, 0.6047, 0.8893, 0.5693, 0.2029, 0.5134, 0.2031, 0.5162, 0.09417, 0.5731, 0.09618, 0.5134, 0.2031, 0.5693, 0.2029, 0.5731, 0.09618, 0.5162, 0.09417, 0.439, 0.3022, 0.4961, 0.2959, 0.4877, 0.2128, 0.4337, 0.2054, 0.4961, 0.2959, 0.439, 0.3022, 0.4337, 0.2054, 0.4877, 0.2128, 0.4961, 0.2959, 0.523, 0.2957, 0.5134, 0.2031, 0.4877, 0.2128, 0.523, 0.2957, 0.5731, 0.2926, 0.5693, 0.2029, 0.5134, 0.2031, 0.5162, 0.09417, 0.4936, 0.1157, 0.4936, 0.09481, 0.5089, 0.0688, 0.4877, 0.2128, 0.5134, 0.2031, 0.5162, 0.09417, 0.4936, 0.1157, 0.5134, 0.2031, 0.4877, 0.2128, 0.4936, 0.1157, 0.5162, 0.09417, 0.4877, 0.2128, 0.4337, 0.2054, 0.4419, 0.08924, 0.4936, 0.1157, 0.4337, 0.2054, 0.4877, 0.2128, 0.4936, 0.1157, 0.4419, 0.08924, 0.5089, 0.0688, 0.4936, 0.09481, 0.4476, 0.06323, 0.4936, 0.09481, 0.5089, 0.0688, 0.4476, 0.06323, 0.4419, 0.08924, 0.4936, 0.1157, 0.4936, 0.09481, 0.4476, 0.06323, 0.4936, 0.1157, 0.5162, 0.09417, 0.5089, 0.0688, 0.4936, 0.09481, 0.4936, 0.1157, 0.4419, 0.08924, 0.4476, 0.06323, 0.4936, 0.09481, 0.6588, 0.7218, 0.6001, 0.7172, 0.5996, 0.6532, 0.6754, 0.6634, 0.6647, 0.8697, 0.6047, 0.8893, 0.6324, 0.846, 0.5462, 0.8712, 0.5749, 0.846, 0.6047, 0.8893, 0.5749, 0.846, 0.6041, 0.8394, 0.6047, 0.8893, 0.6041, 0.8394, 0.6324, 0.846, 0.6047, 0.8893, 0.6588, 0.7218, 0.6754, 0.6634, 0.7475, 0.6966, 0.7078, 0.7437, 0.5462, 0.8712, 0.5749, 0.846, 0.6047, 0.8893, 0.5749, 0.846, 0.6041, 0.8394, 0.6047, 0.8893, 0.6041, 0.8394, 0.6324, 0.846, 0.6047, 0.8893, 0.5437, 0.7282, 0.4929, 0.7504, 0.4529, 0.7043, 0.5227, 0.6664, 0.6001, 0.7172, 0.5437, 0.7282, 0.5227, 0.6664, 0.5996, 0.6532, 0.7078, 0.7437, 0.6588, 0.7218, 0.6754, 0.6634, 0.7475, 0.6966, 0.6588, 0.7218, 0.6001, 0.7172, 0.5996, 0.6532, 0.6754, 0.6634, 0.5437, 0.7282, 0.4929, 0.7504, 0.4529, 0.7043, 0.5227, 0.6664, 0.6754, 0.6634, 0.6904, 0.6105, 0.7766, 0.6496, 0.7475, 0.6966, 0.6001, 0.7172, 0.5437, 0.7282, 0.5227, 0.6664, 0.5996, 0.6532, 0.6754, 0.6634, 0.5996, 0.6532, 0.5975, 0.5986, 0.6904, 0.6105, 0.6754, 0.6634, 0.6904, 0.6105, 0.7766, 0.6496, 0.7475, 0.6966, 0.6754, 0.6634, 0.5996, 0.6532, 0.5975, 0.5986, 0.6904, 0.6105, 0.5996, 0.6532, 0.5227, 0.6664, 0.5054, 0.6148, 0.5975, 0.5986, 0.5996, 0.6532, 0.5227, 0.6664, 0.5054, 0.6148, 0.5975, 0.5986, 0.5227, 0.6664, 0.4529, 0.7043, 0.4209, 0.6579, 0.5054, 0.6148, 0.5227, 0.6664, 0.4529, 0.7043, 0.4209, 0.6579, 0.5054, 0.6148, 0.6588, 0.7218, 0.7078, 0.7437, 0.6647, 0.8697, 0.6324, 0.846, 0.7158, 0.1918, 0.6242, 0.1918, 0.6242, 0.09097, 0.7158, 0.09097, 0.7158, 0.2049, 0.6242, 0.2049, 0.6242, 0.1918, 0.7158, 0.1918, 0.6242, 0.2049, 0.6242, 0.1918, 0.7158, 0.1918, 0.7158, 0.2049, 0.6242, 0.09097, 0.6242, 0.07784, 0.7158, 0.07784, 0.7158, 0.09097, 0.7158, 0.2049, 0.7158, 0.3057, 0.6242, 0.3057, 0.6242, 0.2049, 0.5749, 0.846, 0.5462, 0.8712, 0.4929, 0.7504, 0.5437, 0.7282, 0.6041, 0.8394, 0.5749, 0.846, 0.5437, 0.7282, 0.6001, 0.7172, 0.6041, 0.8394, 0.6001, 0.7172, 0.6588, 0.7218, 0.6324, 0.846, 0.5437, 0.7282, 0.5749, 0.846, 0.5462, 0.8712, 0.4929, 0.7504, 0.6001, 0.7172, 0.6041, 0.8394, 0.5749, 0.846, 0.5437, 0.7282, 0.6588, 0.7218, 0.6324, 0.846, 0.6041, 0.8394, 0.6001, 0.7172, 0.6588, 0.7218, 0.7078, 0.7437, 0.6647, 0.8697, 0.6324, 0.846, 0.8151, 0.8078, 0.8286, 0.789, 0.8377, 0.8924, 0.8211, 0.8745, 0.8046, 0.8081, 0.8008, 0.8762, 0.7842, 0.8951, 0.7901, 0.7899, 0.8046, 0.8081, 0.7901, 0.7899, 0.7874, 0.6838, 0.8019, 0.702, 0.8286, 0.789, 0.8151, 0.8078, 0.8123, 0.7017, 0.8253, 0.6832, 0.8151, 0.8078, 0.8046, 0.8081, 0.8019, 0.702, 0.8123, 0.7017, 0.8447, 0.7878, 0.8286, 0.789, 0.8253, 0.6832, 0.841, 0.6827, 0.8377, 0.8924, 0.8286, 0.789, 0.8447, 0.7878, 0.8567, 0.8902])
me_cube_001.materials.append(mat_material)
me_cube_001.use_remesh_preserve_volume = False
me_cube_001.use_remesh_preserve_attributes = False
me_cube_001.use_mirror_vertex_groups = False
me_cube_001.update()

# ---- objects
ob_light = bpy.data.objects.new('Light', light_light)
ob_camera = bpy.data.objects.new('Camera', cam_camera)
ob_antena_sat_lite = bpy.data.objects.new('Antena satélite', me_cube_001)
ob_light_001 = bpy.data.objects.new('Light.001', light_light_001)

# ---- transforms, parenting, visibility, modifiers, constraints
ob_light.location = (-25.19, 8.515, 40.6)
ob_light.rotation_euler = (0.6503, 0.05522, 1.866)
ob_light.lock_rotations_4d = False
ob_light.empty_display_type = 'ARROWS'
ob_light.color = (0.0, 0.0, 0.0, 0.0)
ob_light.lineart.crease_threshold = 0.0
ob_camera.location = (8.212, -17.19, 14.71)
ob_camera.rotation_euler = (1.109, -0.0, 0.2023)
ob_camera.lock_rotations_4d = False
ob_camera.empty_display_type = 'ARROWS'
ob_camera.color = (0.0, 0.0, 0.0, 0.0)
ob_camera.display_type = 'WIRE'
ob_camera.lineart.crease_threshold = 0.0
ob_antena_sat_lite.location = (0.0, 0.0, -7.51)
ob_antena_sat_lite.lock_rotations_4d = False
ob_antena_sat_lite.empty_display_type = 'ARROWS'
ob_antena_sat_lite.lineart.crease_threshold = 0.0
ob_light_001.location = (23.36, -23.66, 40.6)
ob_light_001.rotation_euler = (0.6503, 0.05522, 1.866)
ob_light_001.lock_rotations_4d = False
ob_light_001.empty_display_type = 'ARROWS'
ob_light_001.color = (0.0, 0.0, 0.0, 0.0)
ob_light_001.lineart.crease_threshold = 0.0

# ---- collection membership
col_collection.objects.link(ob_light)
col_collection.objects.link(ob_camera)
col_collection.objects.link(ob_antena_sat_lite)
col_collection.objects.link(ob_light_001)

# ---- scene / render settings (as saved in the file)
scene.camera = ob_camera
scene.frame_start = 1; scene.frame_end = 250; scene.frame_set(5)
scene.render.engine = 'BLENDER_EEVEE_NEXT'
scene.cycles.use_denoising = False
scene.cycles.samples = 128
scene.cycles.sampling_pattern = 'TABULATED_SOBOL'
scene.cycles.use_adaptive_sampling = False
scene.cycles.use_light_tree = False
scene.view_settings.view_transform = 'Filmic'
bpy.context.view_layer.update()
